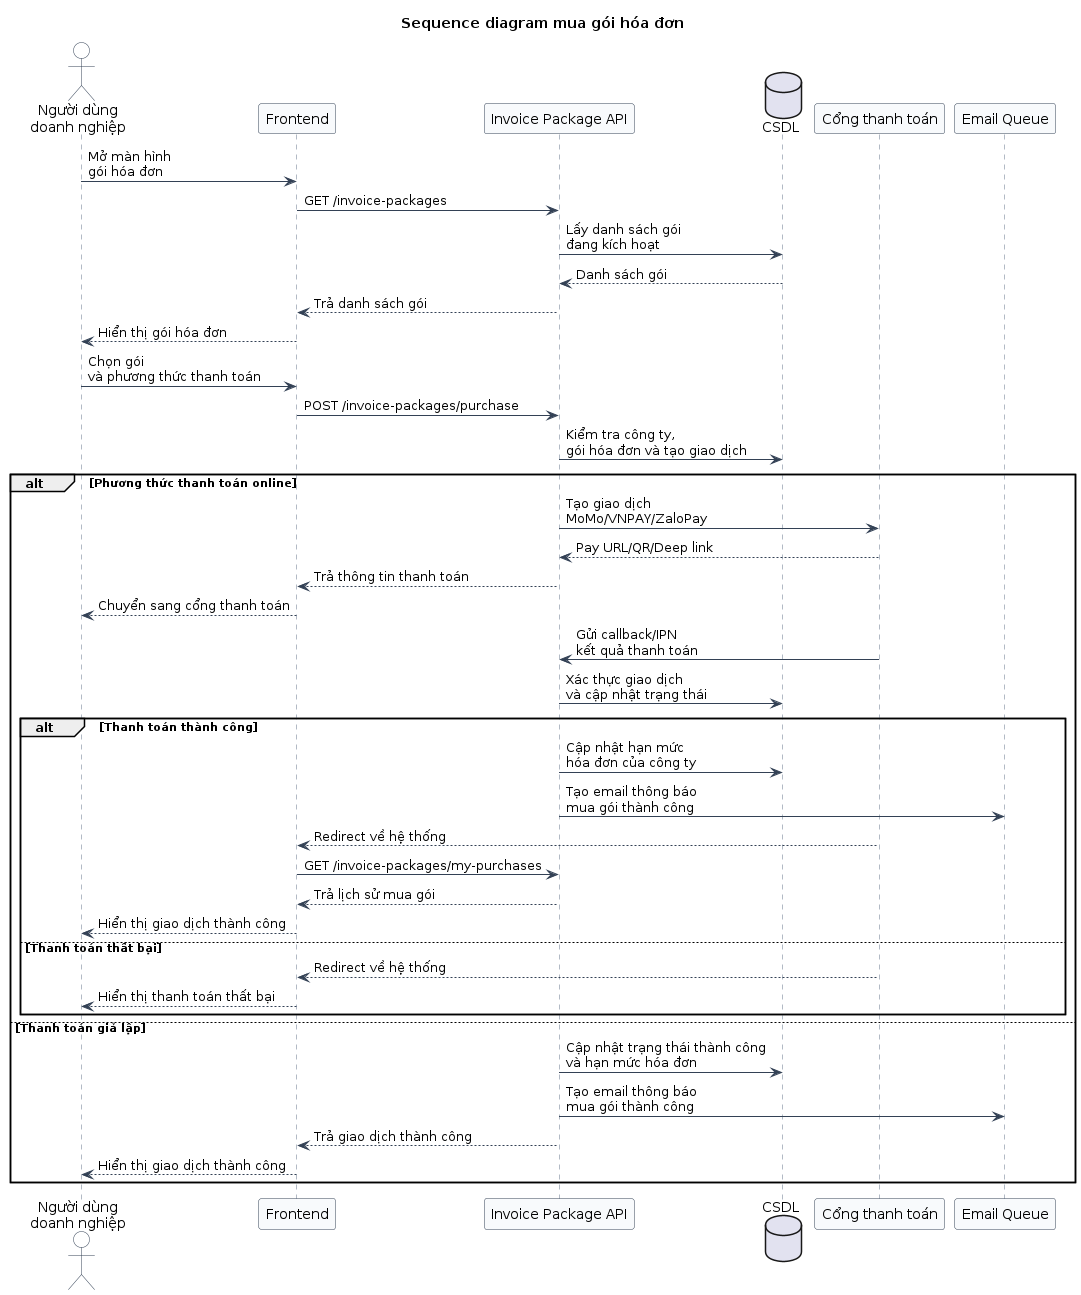

The diagram above was rendered by PlantUML. Its source (embedded in the PNG):
@startuml
title Sequence diagram mua gói hóa đơn

skinparam shadowing false
skinparam sequence {
  ArrowColor #334155
  LifeLineBorderColor #64748B
  LifeLineBackgroundColor #F8FAFC
  ParticipantBorderColor #334155
  ParticipantBackgroundColor #F8FAFC
  ActorBorderColor #334155
  ActorBackgroundColor #FFFFFF
}

actor "Người dùng\ndoanh nghiệp" as User
participant "Frontend" as FE
participant "Invoice Package API" as API
database "CSDL" as DB
participant "Cổng thanh toán" as Payment
participant "Email Queue" as Mail

User -> FE: Mở màn hình\ngói hóa đơn
FE -> API: GET /invoice-packages
API -> DB: Lấy danh sách gói\nđang kích hoạt
DB --> API: Danh sách gói
API --> FE: Trả danh sách gói
FE --> User: Hiển thị gói hóa đơn

User -> FE: Chọn gói\nvà phương thức thanh toán
FE -> API: POST /invoice-packages/purchase
API -> DB: Kiểm tra công ty,\ngói hóa đơn và tạo giao dịch

alt Phương thức thanh toán online
  API -> Payment: Tạo giao dịch\nMoMo/VNPAY/ZaloPay
  Payment --> API: Pay URL/QR/Deep link
  API --> FE: Trả thông tin thanh toán
  FE --> User: Chuyển sang cổng thanh toán

  Payment -> API: Gửi callback/IPN\nkết quả thanh toán
  API -> DB: Xác thực giao dịch\nvà cập nhật trạng thái

  alt Thanh toán thành công
    API -> DB: Cập nhật hạn mức\nhóa đơn của công ty
    API -> Mail: Tạo email thông báo\nmua gói thành công
    Payment --> FE: Redirect về hệ thống
    FE -> API: GET /invoice-packages/my-purchases
    API --> FE: Trả lịch sử mua gói
    FE --> User: Hiển thị giao dịch thành công
  else Thanh toán thất bại
    Payment --> FE: Redirect về hệ thống
    FE --> User: Hiển thị thanh toán thất bại
  end
else Thanh toán giả lập
  API -> DB: Cập nhật trạng thái thành công\nvà hạn mức hóa đơn
  API -> Mail: Tạo email thông báo\nmua gói thành công
  API --> FE: Trả giao dịch thành công
  FE --> User: Hiển thị giao dịch thành công
end

@enduml